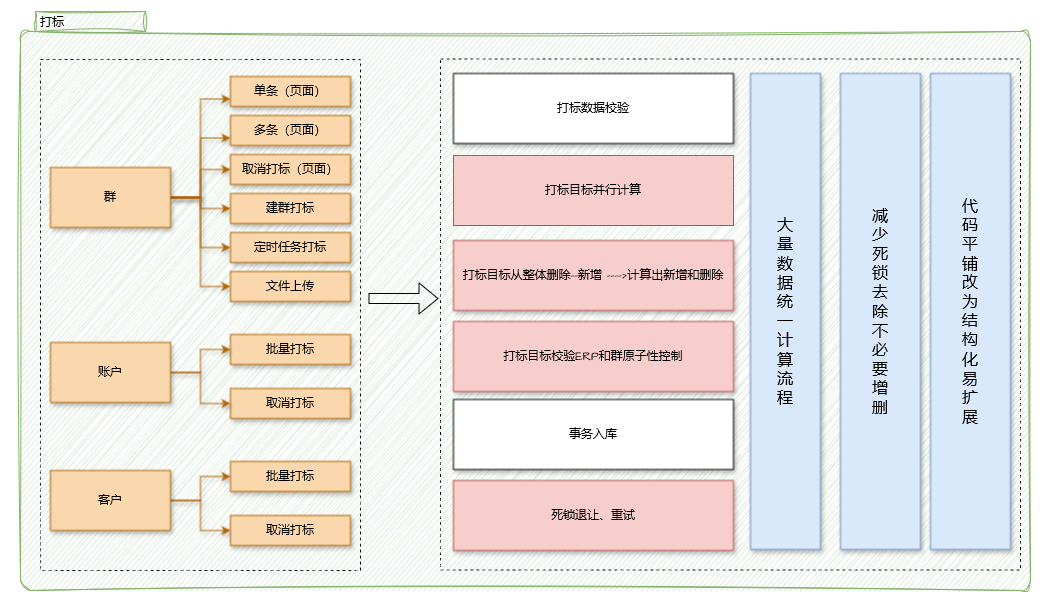

The diagram above was exported from draw.io. Its source (the exported page's mxGraphModel, read from the mxfile embedded in the PNG):
<mxGraphModel dx="2923" dy="1078" grid="1" gridSize="10" guides="1" tooltips="1" connect="1" arrows="1" fold="1" page="1" pageScale="1" pageWidth="850" pageHeight="1100" math="0" shadow="0">
  <root>
    <mxCell id="0" />
    <mxCell id="1" parent="0" />
    <mxCell id="FtKmaxBvRAJz5cXM-qvg-45" value="" style="verticalLabelPosition=bottom;verticalAlign=top;html=1;shape=mxgraph.basic.rect;fillColor2=none;strokeWidth=1;size=20;indent=5;hachureGap=4;fontFamily=Architects Daughter;fontSource=https%3A%2F%2Ffonts.googleapis.com%2Fcss%3Ffamily%3DArchitects%2BDaughter;strokeColor=none;" parent="1" vertex="1">
      <mxGeometry x="-80" y="120" width="1050" height="600" as="geometry" />
    </mxCell>
    <mxCell id="FtKmaxBvRAJz5cXM-qvg-44" value="" style="verticalLabelPosition=bottom;verticalAlign=top;html=1;shape=mxgraph.basic.rect;fillColor2=none;strokeWidth=1;size=20;indent=5;hachureGap=4;fontFamily=Architects Daughter;fontSource=https%3A%2F%2Ffonts.googleapis.com%2Fcss%3Ffamily%3DArchitects%2BDaughter;fillColor=none;dashed=1;" parent="1" vertex="1">
      <mxGeometry x="360" y="178.5" width="580" height="511" as="geometry" />
    </mxCell>
    <mxCell id="FtKmaxBvRAJz5cXM-qvg-43" value="" style="verticalLabelPosition=bottom;verticalAlign=top;html=1;shape=mxgraph.basic.rect;fillColor2=none;strokeWidth=1;size=20;indent=5;hachureGap=4;fontFamily=Architects Daughter;fontSource=https%3A%2F%2Ffonts.googleapis.com%2Fcss%3Ffamily%3DArchitects%2BDaughter;fillColor=none;dashed=1;" parent="1" vertex="1">
      <mxGeometry x="-40" y="179" width="320" height="511" as="geometry" />
    </mxCell>
    <mxCell id="19b9a4ddcf14029d-7" value="打标" style="shape=mxgraph.sysml.compState;align=left;verticalAlign=top;spacingTop=-3;spacingLeft=18;strokeWidth=1;recursiveResize=0;fillColor=#d5e8d4;strokeColor=#82b366;container=0;shadow=0;sketch=1;curveFitting=1;jiggle=2;" parent="1" vertex="1">
      <mxGeometry x="-60" y="131" width="1010" height="579" as="geometry" />
    </mxCell>
    <mxCell id="FtKmaxBvRAJz5cXM-qvg-19" style="edgeStyle=orthogonalEdgeStyle;rounded=0;hachureGap=4;orthogonalLoop=1;jettySize=auto;html=1;entryX=0;entryY=0.75;entryDx=0;entryDy=0;fontFamily=Architects Daughter;fontSource=https%3A%2F%2Ffonts.googleapis.com%2Fcss%3Ffamily%3DArchitects%2BDaughter;fillColor=#fad7ac;strokeColor=#b46504;shadow=1;" parent="1" source="FtKmaxBvRAJz5cXM-qvg-3" target="FtKmaxBvRAJz5cXM-qvg-4" edge="1">
      <mxGeometry relative="1" as="geometry" />
    </mxCell>
    <mxCell id="FtKmaxBvRAJz5cXM-qvg-20" style="edgeStyle=orthogonalEdgeStyle;rounded=0;hachureGap=4;orthogonalLoop=1;jettySize=auto;html=1;entryX=0;entryY=0.75;entryDx=0;entryDy=0;fontFamily=Architects Daughter;fontSource=https%3A%2F%2Ffonts.googleapis.com%2Fcss%3Ffamily%3DArchitects%2BDaughter;fillColor=#fad7ac;strokeColor=#b46504;shadow=1;" parent="1" source="FtKmaxBvRAJz5cXM-qvg-3" target="FtKmaxBvRAJz5cXM-qvg-5" edge="1">
      <mxGeometry relative="1" as="geometry" />
    </mxCell>
    <mxCell id="FtKmaxBvRAJz5cXM-qvg-21" style="edgeStyle=orthogonalEdgeStyle;rounded=0;hachureGap=4;orthogonalLoop=1;jettySize=auto;html=1;entryX=0;entryY=0.5;entryDx=0;entryDy=0;fontFamily=Architects Daughter;fontSource=https%3A%2F%2Ffonts.googleapis.com%2Fcss%3Ffamily%3DArchitects%2BDaughter;fillColor=#fad7ac;strokeColor=#b46504;shadow=1;" parent="1" source="FtKmaxBvRAJz5cXM-qvg-3" target="FtKmaxBvRAJz5cXM-qvg-13" edge="1">
      <mxGeometry relative="1" as="geometry" />
    </mxCell>
    <mxCell id="FtKmaxBvRAJz5cXM-qvg-22" style="edgeStyle=orthogonalEdgeStyle;rounded=0;hachureGap=4;orthogonalLoop=1;jettySize=auto;html=1;entryX=0;entryY=0.5;entryDx=0;entryDy=0;fontFamily=Architects Daughter;fontSource=https%3A%2F%2Ffonts.googleapis.com%2Fcss%3Ffamily%3DArchitects%2BDaughter;fillColor=#fad7ac;strokeColor=#b46504;shadow=1;" parent="1" source="FtKmaxBvRAJz5cXM-qvg-3" target="FtKmaxBvRAJz5cXM-qvg-6" edge="1">
      <mxGeometry relative="1" as="geometry" />
    </mxCell>
    <mxCell id="FtKmaxBvRAJz5cXM-qvg-23" style="edgeStyle=orthogonalEdgeStyle;rounded=0;hachureGap=4;orthogonalLoop=1;jettySize=auto;html=1;entryX=0;entryY=0.5;entryDx=0;entryDy=0;fontFamily=Architects Daughter;fontSource=https%3A%2F%2Ffonts.googleapis.com%2Fcss%3Ffamily%3DArchitects%2BDaughter;fillColor=#fad7ac;strokeColor=#b46504;shadow=1;" parent="1" source="FtKmaxBvRAJz5cXM-qvg-3" target="FtKmaxBvRAJz5cXM-qvg-7" edge="1">
      <mxGeometry relative="1" as="geometry" />
    </mxCell>
    <mxCell id="FtKmaxBvRAJz5cXM-qvg-24" style="edgeStyle=orthogonalEdgeStyle;rounded=0;hachureGap=4;orthogonalLoop=1;jettySize=auto;html=1;entryX=0;entryY=0.5;entryDx=0;entryDy=0;fontFamily=Architects Daughter;fontSource=https%3A%2F%2Ffonts.googleapis.com%2Fcss%3Ffamily%3DArchitects%2BDaughter;fillColor=#fad7ac;strokeColor=#b46504;shadow=1;" parent="1" source="FtKmaxBvRAJz5cXM-qvg-3" target="FtKmaxBvRAJz5cXM-qvg-8" edge="1">
      <mxGeometry relative="1" as="geometry" />
    </mxCell>
    <mxCell id="FtKmaxBvRAJz5cXM-qvg-3" value="群" style="rounded=0;whiteSpace=wrap;html=1;hachureGap=4;fontFamily=Architects Daughter;fontSource=https%3A%2F%2Ffonts.googleapis.com%2Fcss%3Ffamily%3DArchitects%2BDaughter;glass=0;shadow=1;fillColor=#fad7ac;strokeColor=#b46504;" parent="1" vertex="1">
      <mxGeometry x="-30" y="287" width="120" height="60" as="geometry" />
    </mxCell>
    <mxCell id="FtKmaxBvRAJz5cXM-qvg-4" value="单条（页面）" style="rounded=0;whiteSpace=wrap;html=1;hachureGap=4;fontFamily=Architects Daughter;fontSource=https%3A%2F%2Ffonts.googleapis.com%2Fcss%3Ffamily%3DArchitects%2BDaughter;glass=0;shadow=1;fillColor=#fad7ac;strokeColor=#b46504;" parent="1" vertex="1">
      <mxGeometry x="150" y="196" width="120" height="30" as="geometry" />
    </mxCell>
    <mxCell id="FtKmaxBvRAJz5cXM-qvg-5" value="多条（页面）" style="rounded=0;whiteSpace=wrap;html=1;hachureGap=4;fontFamily=Architects Daughter;fontSource=https%3A%2F%2Ffonts.googleapis.com%2Fcss%3Ffamily%3DArchitects%2BDaughter;glass=0;shadow=1;fillColor=#fad7ac;strokeColor=#b46504;" parent="1" vertex="1">
      <mxGeometry x="150" y="235" width="120" height="30" as="geometry" />
    </mxCell>
    <mxCell id="FtKmaxBvRAJz5cXM-qvg-6" value="建群打标" style="rounded=0;whiteSpace=wrap;html=1;hachureGap=4;fontFamily=Architects Daughter;fontSource=https%3A%2F%2Ffonts.googleapis.com%2Fcss%3Ffamily%3DArchitects%2BDaughter;glass=0;shadow=1;fillColor=#fad7ac;strokeColor=#b46504;" parent="1" vertex="1">
      <mxGeometry x="150" y="313" width="120" height="30" as="geometry" />
    </mxCell>
    <mxCell id="FtKmaxBvRAJz5cXM-qvg-7" value="定时任务打标" style="rounded=0;whiteSpace=wrap;html=1;hachureGap=4;fontFamily=Architects Daughter;fontSource=https%3A%2F%2Ffonts.googleapis.com%2Fcss%3Ffamily%3DArchitects%2BDaughter;glass=0;shadow=1;fillColor=#fad7ac;strokeColor=#b46504;" parent="1" vertex="1">
      <mxGeometry x="150" y="352" width="120" height="30" as="geometry" />
    </mxCell>
    <mxCell id="FtKmaxBvRAJz5cXM-qvg-8" value="文件上传" style="rounded=0;whiteSpace=wrap;html=1;hachureGap=4;fontFamily=Architects Daughter;fontSource=https%3A%2F%2Ffonts.googleapis.com%2Fcss%3Ffamily%3DArchitects%2BDaughter;glass=0;shadow=1;fillColor=#fad7ac;strokeColor=#b46504;" parent="1" vertex="1">
      <mxGeometry x="150" y="391" width="120" height="30" as="geometry" />
    </mxCell>
    <mxCell id="FtKmaxBvRAJz5cXM-qvg-27" style="edgeStyle=orthogonalEdgeStyle;rounded=0;hachureGap=4;orthogonalLoop=1;jettySize=auto;html=1;entryX=0;entryY=0.5;entryDx=0;entryDy=0;fontFamily=Architects Daughter;fontSource=https%3A%2F%2Ffonts.googleapis.com%2Fcss%3Ffamily%3DArchitects%2BDaughter;fillColor=#fad7ac;strokeColor=#b46504;shadow=1;" parent="1" source="FtKmaxBvRAJz5cXM-qvg-9" target="FtKmaxBvRAJz5cXM-qvg-15" edge="1">
      <mxGeometry relative="1" as="geometry" />
    </mxCell>
    <mxCell id="FtKmaxBvRAJz5cXM-qvg-28" style="edgeStyle=orthogonalEdgeStyle;rounded=0;hachureGap=4;orthogonalLoop=1;jettySize=auto;html=1;entryX=0;entryY=0.5;entryDx=0;entryDy=0;fontFamily=Architects Daughter;fontSource=https%3A%2F%2Ffonts.googleapis.com%2Fcss%3Ffamily%3DArchitects%2BDaughter;fillColor=#fad7ac;strokeColor=#b46504;shadow=1;" parent="1" source="FtKmaxBvRAJz5cXM-qvg-9" target="FtKmaxBvRAJz5cXM-qvg-16" edge="1">
      <mxGeometry relative="1" as="geometry" />
    </mxCell>
    <mxCell id="FtKmaxBvRAJz5cXM-qvg-9" value="客户" style="rounded=0;whiteSpace=wrap;html=1;hachureGap=4;fontFamily=Architects Daughter;fontSource=https%3A%2F%2Ffonts.googleapis.com%2Fcss%3Ffamily%3DArchitects%2BDaughter;glass=0;shadow=1;fillColor=#fad7ac;strokeColor=#b46504;" parent="1" vertex="1">
      <mxGeometry x="-30" y="590" width="120" height="60" as="geometry" />
    </mxCell>
    <mxCell id="FtKmaxBvRAJz5cXM-qvg-10" value="批量打标" style="rounded=0;whiteSpace=wrap;html=1;hachureGap=4;fontFamily=Architects Daughter;fontSource=https%3A%2F%2Ffonts.googleapis.com%2Fcss%3Ffamily%3DArchitects%2BDaughter;glass=0;shadow=1;fillColor=#fad7ac;strokeColor=#b46504;" parent="1" vertex="1">
      <mxGeometry x="150" y="454" width="120" height="30" as="geometry" />
    </mxCell>
    <mxCell id="FtKmaxBvRAJz5cXM-qvg-11" value="取消打标" style="rounded=0;whiteSpace=wrap;html=1;hachureGap=4;fontFamily=Architects Daughter;fontSource=https%3A%2F%2Ffonts.googleapis.com%2Fcss%3Ffamily%3DArchitects%2BDaughter;glass=0;shadow=1;fillColor=#fad7ac;strokeColor=#b46504;" parent="1" vertex="1">
      <mxGeometry x="150" y="508" width="120" height="30" as="geometry" />
    </mxCell>
    <mxCell id="FtKmaxBvRAJz5cXM-qvg-13" value="取消打标（页面）" style="rounded=0;whiteSpace=wrap;html=1;hachureGap=4;fontFamily=Architects Daughter;fontSource=https%3A%2F%2Ffonts.googleapis.com%2Fcss%3Ffamily%3DArchitects%2BDaughter;glass=0;shadow=1;fillColor=#fad7ac;strokeColor=#b46504;" parent="1" vertex="1">
      <mxGeometry x="150" y="274" width="120" height="30" as="geometry" />
    </mxCell>
    <mxCell id="FtKmaxBvRAJz5cXM-qvg-25" style="edgeStyle=orthogonalEdgeStyle;rounded=0;hachureGap=4;orthogonalLoop=1;jettySize=auto;html=1;entryX=0;entryY=0.5;entryDx=0;entryDy=0;fontFamily=Architects Daughter;fontSource=https%3A%2F%2Ffonts.googleapis.com%2Fcss%3Ffamily%3DArchitects%2BDaughter;fillColor=#fad7ac;strokeColor=#b46504;shadow=1;" parent="1" source="FtKmaxBvRAJz5cXM-qvg-14" target="FtKmaxBvRAJz5cXM-qvg-10" edge="1">
      <mxGeometry relative="1" as="geometry" />
    </mxCell>
    <mxCell id="FtKmaxBvRAJz5cXM-qvg-26" style="edgeStyle=orthogonalEdgeStyle;rounded=0;hachureGap=4;orthogonalLoop=1;jettySize=auto;html=1;entryX=0;entryY=0.5;entryDx=0;entryDy=0;fontFamily=Architects Daughter;fontSource=https%3A%2F%2Ffonts.googleapis.com%2Fcss%3Ffamily%3DArchitects%2BDaughter;fillColor=#fad7ac;strokeColor=#b46504;shadow=1;" parent="1" source="FtKmaxBvRAJz5cXM-qvg-14" target="FtKmaxBvRAJz5cXM-qvg-11" edge="1">
      <mxGeometry relative="1" as="geometry" />
    </mxCell>
    <mxCell id="FtKmaxBvRAJz5cXM-qvg-14" value="账户" style="rounded=0;whiteSpace=wrap;html=1;hachureGap=4;fontFamily=Architects Daughter;fontSource=https%3A%2F%2Ffonts.googleapis.com%2Fcss%3Ffamily%3DArchitects%2BDaughter;glass=0;shadow=1;fillColor=#fad7ac;strokeColor=#b46504;" parent="1" vertex="1">
      <mxGeometry x="-30" y="462" width="120" height="60" as="geometry" />
    </mxCell>
    <mxCell id="FtKmaxBvRAJz5cXM-qvg-15" value="批量打标" style="rounded=0;whiteSpace=wrap;html=1;hachureGap=4;fontFamily=Architects Daughter;fontSource=https%3A%2F%2Ffonts.googleapis.com%2Fcss%3Ffamily%3DArchitects%2BDaughter;glass=0;shadow=1;fillColor=#fad7ac;strokeColor=#b46504;" parent="1" vertex="1">
      <mxGeometry x="150" y="581" width="120" height="30" as="geometry" />
    </mxCell>
    <mxCell id="FtKmaxBvRAJz5cXM-qvg-16" value="取消打标" style="rounded=0;whiteSpace=wrap;html=1;hachureGap=4;fontFamily=Architects Daughter;fontSource=https%3A%2F%2Ffonts.googleapis.com%2Fcss%3Ffamily%3DArchitects%2BDaughter;glass=0;shadow=1;fillColor=#fad7ac;strokeColor=#b46504;" parent="1" vertex="1">
      <mxGeometry x="150" y="635" width="120" height="30" as="geometry" />
    </mxCell>
    <mxCell id="FtKmaxBvRAJz5cXM-qvg-29" value="" style="shape=flexArrow;endArrow=classic;html=1;rounded=1;hachureGap=4;fontFamily=Architects Daughter;fontSource=https%3A%2F%2Ffonts.googleapis.com%2Fcss%3Ffamily%3DArchitects%2BDaughter;" parent="1" edge="1">
      <mxGeometry width="50" height="50" relative="1" as="geometry">
        <mxPoint x="288" y="418" as="sourcePoint" />
        <mxPoint x="358" y="418" as="targetPoint" />
      </mxGeometry>
    </mxCell>
    <mxCell id="FtKmaxBvRAJz5cXM-qvg-32" value="打标数据校验" style="rounded=0;whiteSpace=wrap;html=1;hachureGap=4;fontFamily=Architects Daughter;fontSource=https%3A%2F%2Ffonts.googleapis.com%2Fcss%3Ffamily%3DArchitects%2BDaughter;glass=0;shadow=1;" parent="1" vertex="1">
      <mxGeometry x="373" y="193" width="280" height="70" as="geometry" />
    </mxCell>
    <mxCell id="FtKmaxBvRAJz5cXM-qvg-34" value="打标目标并行计算" style="rounded=0;whiteSpace=wrap;html=1;hachureGap=4;fontFamily=Architects Daughter;fontSource=https%3A%2F%2Ffonts.googleapis.com%2Fcss%3Ffamily%3DArchitects%2BDaughter;glass=0;shadow=0;fillColor=#f8cecc;strokeColor=#b85450;" parent="1" vertex="1">
      <mxGeometry x="373" y="275" width="280" height="70" as="geometry" />
    </mxCell>
    <mxCell id="FtKmaxBvRAJz5cXM-qvg-35" value="打标目标从整体删除--新增 ----&amp;gt;计算出新增和删除" style="rounded=0;whiteSpace=wrap;html=1;hachureGap=4;fontFamily=Architects Daughter;fontSource=https%3A%2F%2Ffonts.googleapis.com%2Fcss%3Ffamily%3DArchitects%2BDaughter;glass=0;shadow=1;fillColor=#f8cecc;strokeColor=#b85450;" parent="1" vertex="1">
      <mxGeometry x="373" y="360" width="280" height="70" as="geometry" />
    </mxCell>
    <mxCell id="FtKmaxBvRAJz5cXM-qvg-37" value="打标目标校验ERP和群原子性控制" style="rounded=0;whiteSpace=wrap;html=1;hachureGap=4;fontFamily=Architects Daughter;fontSource=https%3A%2F%2Ffonts.googleapis.com%2Fcss%3Ffamily%3DArchitects%2BDaughter;glass=0;shadow=1;fillColor=#f8cecc;strokeColor=#b85450;" parent="1" vertex="1">
      <mxGeometry x="373" y="441" width="280" height="70" as="geometry" />
    </mxCell>
    <mxCell id="FtKmaxBvRAJz5cXM-qvg-38" value="事务入库" style="rounded=0;whiteSpace=wrap;html=1;hachureGap=4;fontFamily=Architects Daughter;fontSource=https%3A%2F%2Ffonts.googleapis.com%2Fcss%3Ffamily%3DArchitects%2BDaughter;glass=0;shadow=1;" parent="1" vertex="1">
      <mxGeometry x="373" y="519" width="280" height="70" as="geometry" />
    </mxCell>
    <mxCell id="FtKmaxBvRAJz5cXM-qvg-39" value="&lt;div&gt;大&lt;/div&gt;&lt;div&gt;量&lt;/div&gt;&lt;div&gt;数&lt;/div&gt;&lt;div&gt;据&lt;/div&gt;&lt;div&gt;统&lt;/div&gt;&lt;div&gt;一&lt;/div&gt;&lt;div&gt;计&lt;/div&gt;&lt;div&gt;算&lt;/div&gt;&lt;div&gt;流&lt;/div&gt;&lt;div&gt;程&lt;/div&gt;" style="rounded=0;whiteSpace=wrap;html=1;hachureGap=4;fontFamily=Architects Daughter;fontSource=https%3A%2F%2Ffonts.googleapis.com%2Fcss%3Ffamily%3DArchitects%2BDaughter;glass=0;shadow=1;fontSize=16;fillColor=#dae8fc;strokeColor=#6c8ebf;" parent="1" vertex="1">
      <mxGeometry x="670" y="193" width="70" height="476" as="geometry" />
    </mxCell>
    <mxCell id="FtKmaxBvRAJz5cXM-qvg-40" value="&lt;div&gt;减&lt;/div&gt;&lt;div&gt;少&lt;/div&gt;&lt;div&gt;死&lt;/div&gt;&lt;div&gt;锁&lt;/div&gt;&lt;div&gt;去&lt;/div&gt;&lt;div&gt;除&lt;/div&gt;&lt;div&gt;不&lt;/div&gt;&lt;div&gt;必&lt;/div&gt;&lt;div&gt;要&lt;/div&gt;&lt;div&gt;增&lt;/div&gt;&lt;div&gt;删&lt;br&gt;&lt;/div&gt;" style="rounded=0;whiteSpace=wrap;html=1;hachureGap=4;fontFamily=Architects Daughter;fontSource=https%3A%2F%2Ffonts.googleapis.com%2Fcss%3Ffamily%3DArchitects%2BDaughter;glass=0;shadow=1;fontSize=16;fillColor=#dae8fc;strokeColor=#6c8ebf;" parent="1" vertex="1">
      <mxGeometry x="760" y="193" width="80" height="476" as="geometry" />
    </mxCell>
    <mxCell id="FtKmaxBvRAJz5cXM-qvg-41" value="死锁退让、重试" style="rounded=0;whiteSpace=wrap;html=1;hachureGap=4;fontFamily=Architects Daughter;fontSource=https%3A%2F%2Ffonts.googleapis.com%2Fcss%3Ffamily%3DArchitects%2BDaughter;glass=0;shadow=1;fillColor=#f8cecc;strokeColor=#b85450;" parent="1" vertex="1">
      <mxGeometry x="373" y="600" width="280" height="70" as="geometry" />
    </mxCell>
    <mxCell id="FtKmaxBvRAJz5cXM-qvg-42" value="&lt;div&gt;代&lt;/div&gt;&lt;div&gt;码&lt;/div&gt;&lt;div&gt;平&lt;/div&gt;&lt;div&gt;铺&lt;/div&gt;&lt;div&gt;改&lt;/div&gt;&lt;div&gt;为&lt;/div&gt;&lt;div&gt;结&lt;/div&gt;&lt;div&gt;构&lt;/div&gt;&lt;div&gt;化&lt;/div&gt;&lt;div&gt;易&lt;/div&gt;&lt;div&gt;扩&lt;/div&gt;&lt;div&gt;展&lt;br&gt;&lt;/div&gt;" style="rounded=0;whiteSpace=wrap;html=1;hachureGap=4;fontFamily=Architects Daughter;fontSource=https%3A%2F%2Ffonts.googleapis.com%2Fcss%3Ffamily%3DArchitects%2BDaughter;glass=0;shadow=1;fontSize=16;fillColor=#dae8fc;strokeColor=#6c8ebf;" parent="1" vertex="1">
      <mxGeometry x="850" y="193" width="80" height="476" as="geometry" />
    </mxCell>
  </root>
</mxGraphModel>